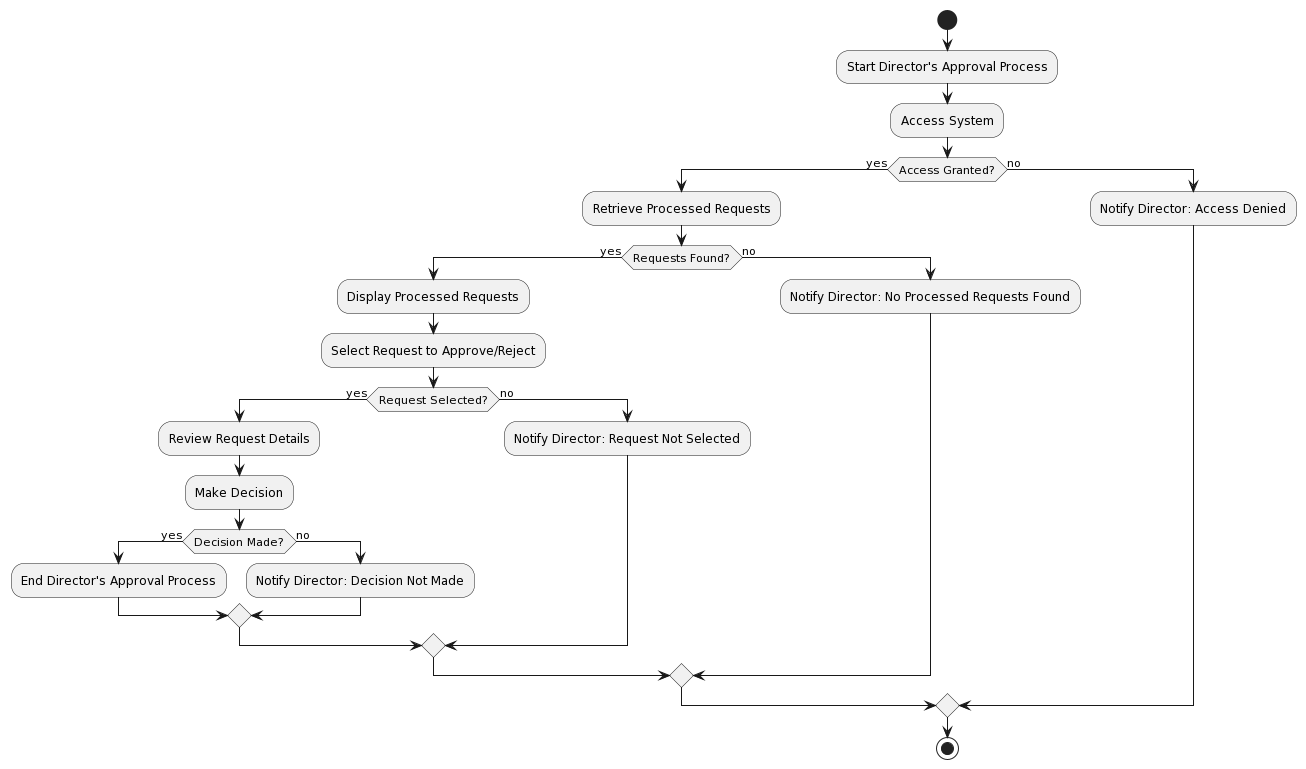

The diagram above was rendered by PlantUML. Its source (embedded in the PNG):
@startuml
start
:Start Director's Approval Process;

:Access System;

if (Access Granted?) then (yes)
  :Retrieve Processed Requests;
  if (Requests Found?) then (yes)
    :Display Processed Requests;
    :Select Request to Approve/Reject;
    if (Request Selected?) then (yes)
      :Review Request Details;
      :Make Decision;
      if (Decision Made?) then (yes)
        :End Director's Approval Process;
      else (no)
        :Notify Director: Decision Not Made;
      endif
    else (no)
      :Notify Director: Request Not Selected;
    endif
  else (no)
    :Notify Director: No Processed Requests Found;
  endif
else (no)
  :Notify Director: Access Denied;
endif

stop
@enduml